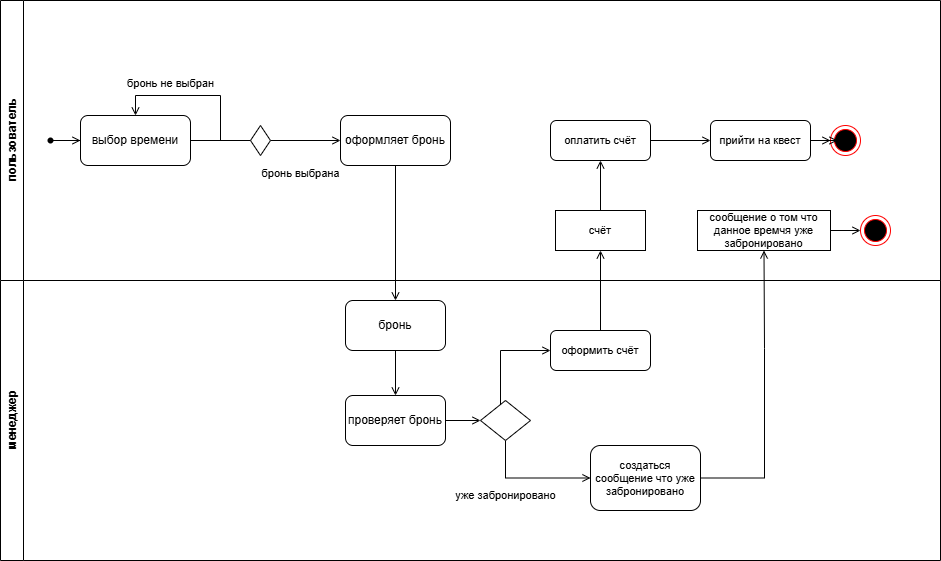

The diagram above was exported from draw.io. Its source (the exported page's mxGraphModel, read from the mxfile embedded in the PNG):
<mxGraphModel dx="1434" dy="746" grid="1" gridSize="10" guides="1" tooltips="1" connect="1" arrows="1" fold="1" page="1" pageScale="1" pageWidth="827" pageHeight="1169" math="0" shadow="0">
  <root>
    <mxCell id="0" />
    <mxCell id="1" parent="0" />
    <mxCell id="MsZBdU0WMldNeT_tZyL4-1" value="пользователь" style="swimlane;horizontal=0;whiteSpace=wrap;html=1;" vertex="1" parent="1">
      <mxGeometry x="130" y="120" width="940" height="280" as="geometry" />
    </mxCell>
    <mxCell id="MsZBdU0WMldNeT_tZyL4-10" style="edgeStyle=orthogonalEdgeStyle;rounded=0;orthogonalLoop=1;jettySize=auto;html=1;endArrow=open;endFill=0;" edge="1" parent="MsZBdU0WMldNeT_tZyL4-1" source="MsZBdU0WMldNeT_tZyL4-7" target="MsZBdU0WMldNeT_tZyL4-8">
      <mxGeometry relative="1" as="geometry" />
    </mxCell>
    <mxCell id="MsZBdU0WMldNeT_tZyL4-7" value="" style="shape=waypoint;sketch=0;fillStyle=solid;size=6;pointerEvents=1;points=[];fillColor=none;resizable=0;rotatable=0;perimeter=centerPerimeter;snapToPoint=1;" vertex="1" parent="MsZBdU0WMldNeT_tZyL4-1">
      <mxGeometry x="40" y="130" width="20" height="20" as="geometry" />
    </mxCell>
    <mxCell id="MsZBdU0WMldNeT_tZyL4-20" style="edgeStyle=orthogonalEdgeStyle;shape=connector;rounded=0;orthogonalLoop=1;jettySize=auto;html=1;strokeColor=default;align=center;verticalAlign=middle;fontFamily=Helvetica;fontSize=11;fontColor=default;labelBackgroundColor=default;endArrow=open;endFill=0;" edge="1" parent="MsZBdU0WMldNeT_tZyL4-1" source="MsZBdU0WMldNeT_tZyL4-22" target="MsZBdU0WMldNeT_tZyL4-17">
      <mxGeometry relative="1" as="geometry" />
    </mxCell>
    <mxCell id="MsZBdU0WMldNeT_tZyL4-8" value="выбор времени" style="rounded=1;whiteSpace=wrap;html=1;" vertex="1" parent="MsZBdU0WMldNeT_tZyL4-1">
      <mxGeometry x="80" y="115" width="110" height="50" as="geometry" />
    </mxCell>
    <mxCell id="MsZBdU0WMldNeT_tZyL4-17" value="оформляет бронь" style="rounded=1;whiteSpace=wrap;html=1;" vertex="1" parent="MsZBdU0WMldNeT_tZyL4-1">
      <mxGeometry x="340" y="115" width="110" height="50" as="geometry" />
    </mxCell>
    <mxCell id="MsZBdU0WMldNeT_tZyL4-23" value="" style="edgeStyle=orthogonalEdgeStyle;shape=connector;rounded=0;orthogonalLoop=1;jettySize=auto;html=1;strokeColor=default;align=center;verticalAlign=middle;fontFamily=Helvetica;fontSize=11;fontColor=default;labelBackgroundColor=default;endArrow=none;endFill=0;" edge="1" parent="MsZBdU0WMldNeT_tZyL4-1" source="MsZBdU0WMldNeT_tZyL4-8" target="MsZBdU0WMldNeT_tZyL4-22">
      <mxGeometry relative="1" as="geometry">
        <mxPoint x="320" y="260" as="sourcePoint" />
        <mxPoint x="470" y="260" as="targetPoint" />
      </mxGeometry>
    </mxCell>
    <mxCell id="MsZBdU0WMldNeT_tZyL4-24" style="edgeStyle=orthogonalEdgeStyle;shape=connector;rounded=0;orthogonalLoop=1;jettySize=auto;html=1;entryX=0.5;entryY=0;entryDx=0;entryDy=0;strokeColor=default;align=center;verticalAlign=middle;fontFamily=Helvetica;fontSize=11;fontColor=default;labelBackgroundColor=default;endArrow=open;endFill=0;" edge="1" parent="MsZBdU0WMldNeT_tZyL4-1" source="MsZBdU0WMldNeT_tZyL4-22" target="MsZBdU0WMldNeT_tZyL4-8">
      <mxGeometry relative="1" as="geometry" />
    </mxCell>
    <mxCell id="MsZBdU0WMldNeT_tZyL4-22" value="" style="rhombus;whiteSpace=wrap;html=1;fontFamily=Helvetica;fontSize=11;fontColor=default;labelBackgroundColor=default;" vertex="1" parent="MsZBdU0WMldNeT_tZyL4-1">
      <mxGeometry x="250" y="125" width="20" height="30" as="geometry" />
    </mxCell>
    <mxCell id="MsZBdU0WMldNeT_tZyL4-40" style="edgeStyle=orthogonalEdgeStyle;shape=connector;rounded=0;orthogonalLoop=1;jettySize=auto;html=1;entryX=0.5;entryY=1;entryDx=0;entryDy=0;strokeColor=default;align=center;verticalAlign=middle;fontFamily=Helvetica;fontSize=11;fontColor=default;labelBackgroundColor=default;endArrow=open;endFill=0;" edge="1" parent="MsZBdU0WMldNeT_tZyL4-1" source="MsZBdU0WMldNeT_tZyL4-37" target="MsZBdU0WMldNeT_tZyL4-39">
      <mxGeometry relative="1" as="geometry" />
    </mxCell>
    <mxCell id="MsZBdU0WMldNeT_tZyL4-37" value="счёт" style="whiteSpace=wrap;html=1;fontFamily=Helvetica;fontSize=11;fontColor=default;labelBackgroundColor=default;" vertex="1" parent="MsZBdU0WMldNeT_tZyL4-1">
      <mxGeometry x="555" y="210" width="90" height="40" as="geometry" />
    </mxCell>
    <mxCell id="MsZBdU0WMldNeT_tZyL4-44" style="edgeStyle=orthogonalEdgeStyle;shape=connector;rounded=0;orthogonalLoop=1;jettySize=auto;html=1;entryX=0;entryY=0.5;entryDx=0;entryDy=0;strokeColor=default;align=center;verticalAlign=middle;fontFamily=Helvetica;fontSize=11;fontColor=default;labelBackgroundColor=default;endArrow=open;endFill=0;" edge="1" parent="MsZBdU0WMldNeT_tZyL4-1" source="MsZBdU0WMldNeT_tZyL4-39" target="MsZBdU0WMldNeT_tZyL4-43">
      <mxGeometry relative="1" as="geometry" />
    </mxCell>
    <mxCell id="MsZBdU0WMldNeT_tZyL4-39" value="оплатить счёт" style="rounded=1;whiteSpace=wrap;html=1;fontFamily=Helvetica;fontSize=11;fontColor=default;labelBackgroundColor=default;" vertex="1" parent="MsZBdU0WMldNeT_tZyL4-1">
      <mxGeometry x="550" y="120" width="100" height="40" as="geometry" />
    </mxCell>
    <mxCell id="MsZBdU0WMldNeT_tZyL4-48" value="" style="edgeStyle=orthogonalEdgeStyle;shape=connector;rounded=0;orthogonalLoop=1;jettySize=auto;html=1;strokeColor=default;align=center;verticalAlign=middle;fontFamily=Helvetica;fontSize=11;fontColor=default;labelBackgroundColor=default;endArrow=open;endFill=0;" edge="1" parent="MsZBdU0WMldNeT_tZyL4-1" source="MsZBdU0WMldNeT_tZyL4-43" target="MsZBdU0WMldNeT_tZyL4-45">
      <mxGeometry relative="1" as="geometry" />
    </mxCell>
    <mxCell id="MsZBdU0WMldNeT_tZyL4-43" value="прийти на квест" style="rounded=1;whiteSpace=wrap;html=1;fontFamily=Helvetica;fontSize=11;fontColor=default;labelBackgroundColor=default;" vertex="1" parent="MsZBdU0WMldNeT_tZyL4-1">
      <mxGeometry x="710" y="120" width="100" height="40" as="geometry" />
    </mxCell>
    <mxCell id="MsZBdU0WMldNeT_tZyL4-45" value="" style="ellipse;html=1;shape=endState;fillColor=#000000;strokeColor=#ff0000;fontFamily=Helvetica;fontSize=11;fontColor=default;labelBackgroundColor=default;" vertex="1" parent="MsZBdU0WMldNeT_tZyL4-1">
      <mxGeometry x="830" y="125" width="30" height="30" as="geometry" />
    </mxCell>
    <mxCell id="MsZBdU0WMldNeT_tZyL4-46" style="edgeStyle=orthogonalEdgeStyle;shape=connector;rounded=0;orthogonalLoop=1;jettySize=auto;html=1;entryX=0.233;entryY=0.5;entryDx=0;entryDy=0;entryPerimeter=0;strokeColor=default;align=center;verticalAlign=middle;fontFamily=Helvetica;fontSize=11;fontColor=default;labelBackgroundColor=default;endArrow=open;endFill=0;" edge="1" parent="MsZBdU0WMldNeT_tZyL4-1" source="MsZBdU0WMldNeT_tZyL4-43" target="MsZBdU0WMldNeT_tZyL4-45">
      <mxGeometry relative="1" as="geometry" />
    </mxCell>
    <mxCell id="MsZBdU0WMldNeT_tZyL4-50" style="edgeStyle=orthogonalEdgeStyle;shape=connector;rounded=0;orthogonalLoop=1;jettySize=auto;html=1;entryX=0;entryY=0.5;entryDx=0;entryDy=0;strokeColor=default;align=center;verticalAlign=middle;fontFamily=Helvetica;fontSize=11;fontColor=default;labelBackgroundColor=default;endArrow=open;endFill=0;" edge="1" parent="MsZBdU0WMldNeT_tZyL4-1" source="MsZBdU0WMldNeT_tZyL4-47" target="MsZBdU0WMldNeT_tZyL4-49">
      <mxGeometry relative="1" as="geometry" />
    </mxCell>
    <mxCell id="MsZBdU0WMldNeT_tZyL4-47" value="сообщение о том что данное времчя уже забронировано" style="whiteSpace=wrap;html=1;fontFamily=Helvetica;fontSize=11;fontColor=default;labelBackgroundColor=default;" vertex="1" parent="MsZBdU0WMldNeT_tZyL4-1">
      <mxGeometry x="697" y="210" width="133" height="40" as="geometry" />
    </mxCell>
    <mxCell id="MsZBdU0WMldNeT_tZyL4-49" value="" style="ellipse;html=1;shape=endState;fillColor=#000000;strokeColor=#ff0000;fontFamily=Helvetica;fontSize=11;fontColor=default;labelBackgroundColor=default;" vertex="1" parent="MsZBdU0WMldNeT_tZyL4-1">
      <mxGeometry x="860" y="215" width="30" height="30" as="geometry" />
    </mxCell>
    <mxCell id="MsZBdU0WMldNeT_tZyL4-9" value="менеджер" style="swimlane;horizontal=0;whiteSpace=wrap;html=1;startSize=23;" vertex="1" parent="1">
      <mxGeometry x="130" y="400" width="940" height="280" as="geometry" />
    </mxCell>
    <mxCell id="MsZBdU0WMldNeT_tZyL4-29" style="edgeStyle=orthogonalEdgeStyle;shape=connector;rounded=0;orthogonalLoop=1;jettySize=auto;html=1;entryX=0.5;entryY=0;entryDx=0;entryDy=0;strokeColor=default;align=center;verticalAlign=middle;fontFamily=Helvetica;fontSize=11;fontColor=default;labelBackgroundColor=default;endArrow=open;endFill=0;" edge="1" parent="MsZBdU0WMldNeT_tZyL4-9" source="MsZBdU0WMldNeT_tZyL4-15" target="MsZBdU0WMldNeT_tZyL4-28">
      <mxGeometry relative="1" as="geometry" />
    </mxCell>
    <mxCell id="MsZBdU0WMldNeT_tZyL4-15" value="бронь" style="rounded=1;whiteSpace=wrap;html=1;" vertex="1" parent="MsZBdU0WMldNeT_tZyL4-9">
      <mxGeometry x="345" y="20" width="100" height="50" as="geometry" />
    </mxCell>
    <mxCell id="MsZBdU0WMldNeT_tZyL4-31" style="edgeStyle=orthogonalEdgeStyle;shape=connector;rounded=0;orthogonalLoop=1;jettySize=auto;html=1;entryX=0;entryY=0.5;entryDx=0;entryDy=0;strokeColor=default;align=center;verticalAlign=middle;fontFamily=Helvetica;fontSize=11;fontColor=default;labelBackgroundColor=default;endArrow=open;endFill=0;" edge="1" parent="MsZBdU0WMldNeT_tZyL4-9" source="MsZBdU0WMldNeT_tZyL4-28" target="MsZBdU0WMldNeT_tZyL4-30">
      <mxGeometry relative="1" as="geometry" />
    </mxCell>
    <mxCell id="MsZBdU0WMldNeT_tZyL4-28" value="проверяет бронь" style="rounded=1;whiteSpace=wrap;html=1;" vertex="1" parent="MsZBdU0WMldNeT_tZyL4-9">
      <mxGeometry x="345" y="115" width="100" height="50" as="geometry" />
    </mxCell>
    <mxCell id="MsZBdU0WMldNeT_tZyL4-33" style="edgeStyle=orthogonalEdgeStyle;shape=connector;rounded=0;orthogonalLoop=1;jettySize=auto;html=1;entryX=0;entryY=0.5;entryDx=0;entryDy=0;strokeColor=default;align=center;verticalAlign=middle;fontFamily=Helvetica;fontSize=11;fontColor=default;labelBackgroundColor=default;endArrow=open;endFill=0;" edge="1" parent="MsZBdU0WMldNeT_tZyL4-9" source="MsZBdU0WMldNeT_tZyL4-30" target="MsZBdU0WMldNeT_tZyL4-32">
      <mxGeometry relative="1" as="geometry">
        <Array as="points">
          <mxPoint x="505" y="198" />
        </Array>
      </mxGeometry>
    </mxCell>
    <mxCell id="MsZBdU0WMldNeT_tZyL4-30" value="" style="rhombus;whiteSpace=wrap;html=1;fontFamily=Helvetica;fontSize=11;fontColor=default;labelBackgroundColor=default;" vertex="1" parent="MsZBdU0WMldNeT_tZyL4-9">
      <mxGeometry x="480" y="120" width="50" height="40" as="geometry" />
    </mxCell>
    <mxCell id="MsZBdU0WMldNeT_tZyL4-32" value="создаться сообщение что уже забронировано" style="rounded=1;whiteSpace=wrap;html=1;fontFamily=Helvetica;fontSize=11;fontColor=default;labelBackgroundColor=default;" vertex="1" parent="MsZBdU0WMldNeT_tZyL4-9">
      <mxGeometry x="590" y="165" width="110" height="65" as="geometry" />
    </mxCell>
    <mxCell id="MsZBdU0WMldNeT_tZyL4-34" value="уже забронировано" style="text;html=1;align=center;verticalAlign=middle;resizable=0;points=[];autosize=1;strokeColor=none;fillColor=none;fontFamily=Helvetica;fontSize=11;fontColor=default;labelBackgroundColor=default;" vertex="1" parent="MsZBdU0WMldNeT_tZyL4-9">
      <mxGeometry x="445" y="200" width="120" height="30" as="geometry" />
    </mxCell>
    <mxCell id="MsZBdU0WMldNeT_tZyL4-25" value="бронь не выбран" style="text;html=1;align=center;verticalAlign=middle;resizable=0;points=[];autosize=1;strokeColor=none;fillColor=none;fontFamily=Helvetica;fontSize=11;fontColor=default;labelBackgroundColor=default;" vertex="1" parent="1">
      <mxGeometry x="245" y="188" width="110" height="30" as="geometry" />
    </mxCell>
    <mxCell id="MsZBdU0WMldNeT_tZyL4-26" value="бронь выбрана" style="text;html=1;align=center;verticalAlign=middle;resizable=0;points=[];autosize=1;strokeColor=none;fillColor=none;fontFamily=Helvetica;fontSize=11;fontColor=default;labelBackgroundColor=default;" vertex="1" parent="1">
      <mxGeometry x="380" y="278" width="100" height="30" as="geometry" />
    </mxCell>
    <mxCell id="MsZBdU0WMldNeT_tZyL4-27" style="edgeStyle=orthogonalEdgeStyle;shape=connector;rounded=0;orthogonalLoop=1;jettySize=auto;html=1;strokeColor=default;align=center;verticalAlign=middle;fontFamily=Helvetica;fontSize=11;fontColor=default;labelBackgroundColor=default;endArrow=open;endFill=0;" edge="1" parent="1" source="MsZBdU0WMldNeT_tZyL4-17" target="MsZBdU0WMldNeT_tZyL4-15">
      <mxGeometry relative="1" as="geometry" />
    </mxCell>
    <mxCell id="MsZBdU0WMldNeT_tZyL4-38" style="edgeStyle=orthogonalEdgeStyle;shape=connector;rounded=0;orthogonalLoop=1;jettySize=auto;html=1;exitX=0.5;exitY=0;exitDx=0;exitDy=0;entryX=0.5;entryY=1;entryDx=0;entryDy=0;strokeColor=default;align=center;verticalAlign=middle;fontFamily=Helvetica;fontSize=11;fontColor=default;labelBackgroundColor=default;endArrow=open;endFill=0;" edge="1" parent="1" source="MsZBdU0WMldNeT_tZyL4-35" target="MsZBdU0WMldNeT_tZyL4-37">
      <mxGeometry relative="1" as="geometry" />
    </mxCell>
    <mxCell id="MsZBdU0WMldNeT_tZyL4-35" value="оформить счёт" style="rounded=1;whiteSpace=wrap;html=1;fontFamily=Helvetica;fontSize=11;fontColor=default;labelBackgroundColor=default;" vertex="1" parent="1">
      <mxGeometry x="680" y="450" width="100" height="40" as="geometry" />
    </mxCell>
    <mxCell id="MsZBdU0WMldNeT_tZyL4-36" style="edgeStyle=orthogonalEdgeStyle;shape=connector;rounded=0;orthogonalLoop=1;jettySize=auto;html=1;entryX=0;entryY=0.5;entryDx=0;entryDy=0;strokeColor=default;align=center;verticalAlign=middle;fontFamily=Helvetica;fontSize=11;fontColor=default;labelBackgroundColor=default;endArrow=open;endFill=0;" edge="1" parent="1" source="MsZBdU0WMldNeT_tZyL4-30" target="MsZBdU0WMldNeT_tZyL4-35">
      <mxGeometry relative="1" as="geometry">
        <Array as="points">
          <mxPoint x="630" y="470" />
        </Array>
      </mxGeometry>
    </mxCell>
    <mxCell id="MsZBdU0WMldNeT_tZyL4-42" style="edgeStyle=orthogonalEdgeStyle;shape=connector;rounded=0;orthogonalLoop=1;jettySize=auto;html=1;strokeColor=default;align=center;verticalAlign=middle;fontFamily=Helvetica;fontSize=11;fontColor=default;labelBackgroundColor=default;endArrow=open;endFill=0;entryX=0.5;entryY=1;entryDx=0;entryDy=0;" edge="1" parent="1" source="MsZBdU0WMldNeT_tZyL4-32" target="MsZBdU0WMldNeT_tZyL4-47">
      <mxGeometry relative="1" as="geometry">
        <mxPoint x="870" y="597.5" as="targetPoint" />
        <Array as="points">
          <mxPoint x="894" y="598" />
          <mxPoint x="894" y="468" />
        </Array>
      </mxGeometry>
    </mxCell>
  </root>
</mxGraphModel>